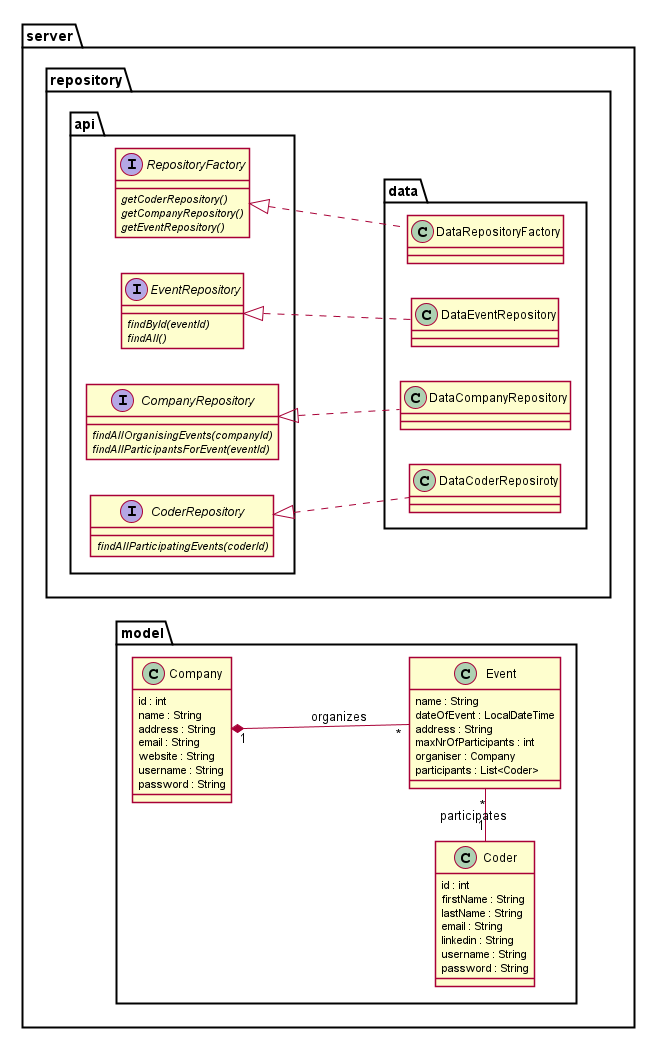

The diagram above was rendered by PlantUML. Its source (embedded in the PNG):
@startuml
'hide members
'hide methods
'hide circle
'skinparam monochrome true
skinparam shadowing false
left to right direction
skinparam dpi 600
package server {


/'
    package rest_controller {
        class EventController
    }


    package service {
        class CoderManagementService implements UserDetailsService
        class CompanyManagementService implements UserDetailsService
        class EventManagementService
    }


    package exceptions {
        class NotEnoughPlacesException
        class NotEnoughPermissionsException
    }
'/
    package repository {
        package api {
            interface CoderRepository
            interface CompanyRepository
            interface EventRepository
            interface RepositoryFactory
        }

    package data {
        class DataCoderReposiroty implements CoderRepository
        class DataCompanyRepository implements CompanyRepository
        class DataEventRepository implements EventRepository
        class DataRepositoryFactory implements RepositoryFactory
    }
}
/'
    package dto {
        class EventDTO
        class CompanyDTO
        class CoderDTO
    }
'/
    package model {
        class Coder
        class Company
        class Event
    }

}

'rest_controller -.> dto : uses
'service <-. rest_controller : uses

'repository <-. service : uses
'NotEnoughPlacesException <-. EventManagementService : <throws>
'NotEnoughPermissionsException <-. EventManagementService : <throws>

Company "1" *-- "*" Event : organizes
Coder "1" - "*" Event : participates

/'
class EventController {
    void addEvent(event : EventDTO)
    void joinEvent(coderId, eventId)
    List<CoderDTO> getParticipantsForEvent(conpanyId, eventId)
    List<EventDTO> listAllEvents()
}

class CoderManagementService {
    loadUserByUsername(username)
}

class CompanyManagementService {
    loadUserByUsername(username)
}

class EventManagementService {
    addEvent(companyId, eventName, dateOfEvent, address, maxNrOfParticipants)
    joinEvent(coderId, eventId)
    getParticipantsForEvent(companyId, eventId)
    listAllEvents()
}
'/
interface RepositoryFactory {
    {abstract} getCoderRepository()
    {abstract} getCompanyRepository()
    {abstract} getEventRepository()
}

interface CoderRepository {
    {abstract} findAllParticipatingEvents(coderId)
}

interface CompanyRepository {
    {abstract} findAllOrganisingEvents(companyId)
    {abstract} findAllParticipantsForEvent(eventId)
}

interface EventRepository {
    {abstract} findById(eventId)
    {abstract} findAll()
}

class Coder{
    id : int
    firstName : String
    lastName : String
    email : String
    linkedin : String
    username : String
    password : String
}

class Company{
    id : int
    name : String
    address : String
    email : String
    website : String
    username : String
    password : String
}

class Event{
    name : String
    dateOfEvent : LocalDateTime
    address : String
    maxNrOfParticipants : int
    organiser : Company
    participants : List<Coder>
}

@enduml